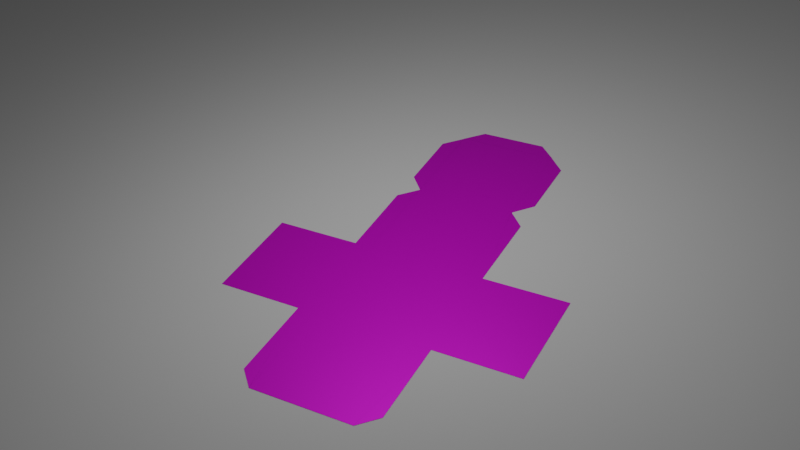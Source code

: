 # Source: Box.blend  (saved by Blender 3.3.6; exported with 4.5.12 LTS)
import bpy
from mathutils import Matrix  # noqa: F401  (used for matrix-valued properties, if any)

bpy.ops.wm.read_factory_settings(use_empty=True)
scene = bpy.context.scene
scene.name = 'Scene'

# ---- collections
col_collection = bpy.data.collections.new('Collection'); scene.collection.children.link(col_collection)

# ---- images (referenced by path relative to the original .blend; pixels are not part of the script)
import os
ASSET_DIR = os.environ.get("B2B_ASSET_DIR", "")  # directory of the original .blend (textures are referenced by path, not embedded)
HERE = os.path.dirname(os.path.abspath(__file__))  # packed textures are extracted next to this script under _unpacked/

def load_image(name, relpath, width, height, colorspace="sRGB"):
    """Load a texture the original file referenced (path relative to the .blend, or extracted next to this script)."""
    p = next((c for c in (os.path.join(HERE, relpath), os.path.join(ASSET_DIR, relpath)) if relpath and os.path.exists(c)), "")
    if p:
        img = bpy.data.images.load(p, check_existing=True)
        img.name = name
    else:  # same state as the original file: an image datablock whose file is absent (Cycles renders it pink)
        img = bpy.data.images.new(name, width, height)
        img.source = "FILE"
        img.filepath = "//" + (relpath or name)
    img.colorspace_settings.name = colorspace
    return img
img_nord_jpg = load_image('nord.jpg', 'nord.jpg', 1024, 1024, 'sRGB')
img_top_jpg = load_image('top.jpg', 'top.jpg', 1024, 1024, 'sRGB')
img_bottom_jpg = load_image('bottom.jpg', 'bottom.jpg', 1024, 1024, 'sRGB')
img_sxdx_jpg = load_image('sxdx.jpg', 'sxdx.jpg', 1024, 1024, 'sRGB')
img_sud_jpg = load_image('sud.jpg', 'sud.jpg', 1024, 1024, 'sRGB')
img_nordspigoli_jpg = load_image('nordspigoli.jpg', 'nordspigoli.jpg', 1024, 1024, 'sRGB')
img_sudspigoli_jpg = load_image('sudspigoli.jpg', 'sudspigoli.jpg', 1024, 1024, 'sRGB')
img_topspigolilat_jpg = load_image('topspigolilat.jpg', 'topspigolilat.jpg', 1024, 1024, 'sRGB')
img_topspigolo_jpg = load_image('topspigolo.jpg', 'topspigolo.jpg', 1024, 1024, 'sRGB')

# ---- materials (node trees are filled in below, after node groups)
mat_nord = bpy.data.materials.new('nord')
mat_top = bpy.data.materials.new('top')
mat_bottom = bpy.data.materials.new('bottom')
mat_left = bpy.data.materials.new('left')
mat_right = bpy.data.materials.new('right')
mat_sud = bpy.data.materials.new('sud')
mat_s2nord = bpy.data.materials.new('s2nord')
mat_s2sud = bpy.data.materials.new('s2sud')
mat_s1sud = bpy.data.materials.new('s1sud')
mat_s1nord = bpy.data.materials.new('s1nord')
mat_s1top = bpy.data.materials.new('s1top')
mat_s2top = bpy.data.materials.new('s2top')
mat_s3top = bpy.data.materials.new('s3top')
mat_material_001 = bpy.data.materials.new('Material.001')
mat_material_001.preview_render_type = 'FLAT'
mat_both = bpy.data.materials.new('Both')

# ---- material node trees
mat_nord.use_nodes = True; mat_nord.node_tree.nodes.clear()
_N = mat_nord.node_tree.nodes; _L = mat_nord.node_tree.links
n0 = _N.new('ShaderNodeBsdfPrincipled'); n0.name = 'Principled BSDF'; n0.location = (10, 300)
n0.distribution = 'GGX'
n0.subsurface_method = 'RANDOM_WALK_SKIN'
n0.inputs[1].default_value = 0.5
n0.inputs[3].default_value = 1.45
n0.inputs[27].default_value = (0.0, 0.0, 0.0, 1.0)
n0.inputs[28].default_value = 1.0
n1 = _N.new('ShaderNodeOutputMaterial'); n1.name = 'Material Output'; n1.location = (300, 300)
n2 = _N.new('ShaderNodeTexImage'); n2.name = 'Image Texture'; n2.location = (49, 616)
n2.image = img_nord_jpg
n3 = _N.new('ShaderNodeTexImage'); n3.name = 'Image Texture.001'; n3.location = (328, 86)
n3.image = img_nord_jpg
n4 = _N.new('ShaderNodeDisplacement'); n4.name = 'Displacement'; n4.location = (380, 538)
n4.inputs[2].default_value = 0.05
_L.new(n0.outputs[0], n1.inputs[0])
_L.new(n2.outputs[0], n0.inputs[0])
_L.new(n4.outputs[0], n1.inputs[2])
_L.new(n3.outputs[0], n4.inputs[0])
n1.is_active_output = True
mat_top.use_nodes = True; mat_top.node_tree.nodes.clear()
_N = mat_top.node_tree.nodes; _L = mat_top.node_tree.links
n0 = _N.new('ShaderNodeBsdfPrincipled'); n0.name = 'Principled BSDF'; n0.location = (10, 300)
n0.distribution = 'GGX'
n0.subsurface_method = 'RANDOM_WALK_SKIN'
n0.inputs[1].default_value = 0.5
n0.inputs[3].default_value = 1.45
n0.inputs[27].default_value = (0.0, 0.0, 0.0, 1.0)
n0.inputs[28].default_value = 1.0
n1 = _N.new('ShaderNodeOutputMaterial'); n1.name = 'Material Output'; n1.location = (300, 300)
n2 = _N.new('ShaderNodeTexImage'); n2.name = 'Image Texture'; n2.location = (49, 610)
n2.image = img_top_jpg
n3 = _N.new('ShaderNodeTexImage'); n3.name = 'Image Texture.001'; n3.location = (354, 81)
n3.image = img_top_jpg
n4 = _N.new('ShaderNodeDisplacement'); n4.name = 'Displacement'; n4.location = (373, 537)
n4.inputs[2].default_value = 0.05
_L.new(n0.outputs[0], n1.inputs[0])
_L.new(n2.outputs[0], n0.inputs[0])
_L.new(n4.outputs[0], n1.inputs[2])
_L.new(n3.outputs[0], n4.inputs[0])
n1.is_active_output = True
mat_bottom.use_nodes = True; mat_bottom.node_tree.nodes.clear()
_N = mat_bottom.node_tree.nodes; _L = mat_bottom.node_tree.links
n0 = _N.new('ShaderNodeBsdfPrincipled'); n0.name = 'Principled BSDF'; n0.location = (10, 300)
n0.distribution = 'GGX'
n0.subsurface_method = 'RANDOM_WALK_SKIN'
n0.inputs[1].default_value = 0.5
n0.inputs[3].default_value = 1.45
n0.inputs[27].default_value = (0.0, 0.0, 0.0, 1.0)
n0.inputs[28].default_value = 1.0
n1 = _N.new('ShaderNodeOutputMaterial'); n1.name = 'Material Output'; n1.location = (300, 300)
n2 = _N.new('ShaderNodeTexImage'); n2.name = 'Image Texture'; n2.location = (28, 612)
n2.image = img_bottom_jpg
n3 = _N.new('ShaderNodeTexImage'); n3.name = 'Image Texture.001'; n3.location = (314, 110)
n3.image = img_bottom_jpg
n4 = _N.new('ShaderNodeDisplacement'); n4.name = 'Displacement'; n4.location = (364, 543)
n4.inputs[2].default_value = 0.05
_L.new(n0.outputs[0], n1.inputs[0])
_L.new(n2.outputs[0], n0.inputs[0])
_L.new(n4.outputs[0], n1.inputs[2])
_L.new(n3.outputs[0], n4.inputs[0])
n1.is_active_output = True
mat_left.use_nodes = True; mat_left.node_tree.nodes.clear()
_N = mat_left.node_tree.nodes; _L = mat_left.node_tree.links
n0 = _N.new('ShaderNodeBsdfPrincipled'); n0.name = 'Principled BSDF'; n0.location = (10, 300)
n0.distribution = 'GGX'
n0.subsurface_method = 'RANDOM_WALK_SKIN'
n0.inputs[1].default_value = 0.5
n0.inputs[3].default_value = 1.45
n0.inputs[27].default_value = (0.0, 0.0, 0.0, 1.0)
n0.inputs[28].default_value = 1.0
n1 = _N.new('ShaderNodeOutputMaterial'); n1.name = 'Material Output'; n1.location = (300, 300)
n2 = _N.new('ShaderNodeTexImage'); n2.name = 'Image Texture'; n2.location = (23, 642)
n2.image = img_sxdx_jpg
n3 = _N.new('ShaderNodeTexImage'); n3.name = 'Image Texture.001'; n3.location = (336, 125)
n3.image = img_sxdx_jpg
n4 = _N.new('ShaderNodeDisplacement'); n4.name = 'Displacement'; n4.location = (348, 578)
n4.inputs[2].default_value = 0.05
_L.new(n0.outputs[0], n1.inputs[0])
_L.new(n2.outputs[0], n0.inputs[0])
_L.new(n4.outputs[0], n1.inputs[2])
_L.new(n3.outputs[0], n4.inputs[0])
n1.is_active_output = True
mat_right.use_nodes = True; mat_right.node_tree.nodes.clear()
_N = mat_right.node_tree.nodes; _L = mat_right.node_tree.links
n0 = _N.new('ShaderNodeBsdfPrincipled'); n0.name = 'Principled BSDF'; n0.location = (10, 300)
n0.distribution = 'GGX'
n0.subsurface_method = 'RANDOM_WALK_SKIN'
n0.inputs[1].default_value = 0.5
n0.inputs[3].default_value = 1.45
n0.inputs[27].default_value = (0.0, 0.0, 0.0, 1.0)
n0.inputs[28].default_value = 1.0
n1 = _N.new('ShaderNodeTexImage'); n1.name = 'Image Texture'; n1.location = (34, 627)
n1.image = img_sxdx_jpg
n2 = _N.new('ShaderNodeOutputMaterial'); n2.name = 'Material Output'; n2.location = (437, 407)
n3 = _N.new('ShaderNodeDisplacement'); n3.name = 'Displacement'; n3.location = (370, 638)
n3.inputs[2].default_value = 0.05
n4 = _N.new('ShaderNodeTexImage'); n4.name = 'Image Texture.001'; n4.location = (284, 147)
n4.image = img_sxdx_jpg
_L.new(n0.outputs[0], n2.inputs[0])
_L.new(n1.outputs[0], n0.inputs[0])
_L.new(n4.outputs[0], n3.inputs[0])
_L.new(n3.outputs[0], n2.inputs[2])
n2.is_active_output = True
mat_sud.use_nodes = True; mat_sud.node_tree.nodes.clear()
_N = mat_sud.node_tree.nodes; _L = mat_sud.node_tree.links
n0 = _N.new('ShaderNodeBsdfPrincipled'); n0.name = 'Principled BSDF'; n0.location = (10, 300)
n0.distribution = 'GGX'
n0.subsurface_method = 'RANDOM_WALK_SKIN'
n0.inputs[1].default_value = 0.5
n0.inputs[3].default_value = 1.45
n0.inputs[27].default_value = (0.0, 0.0, 0.0, 1.0)
n0.inputs[28].default_value = 1.0
n1 = _N.new('ShaderNodeOutputMaterial'); n1.name = 'Material Output'; n1.location = (300, 300)
n2 = _N.new('ShaderNodeTexImage'); n2.name = 'Image Texture'; n2.location = (74, 627)
n2.image = img_sud_jpg
n3 = _N.new('ShaderNodeTexImage'); n3.name = 'Image Texture.001'; n3.location = (339, 68)
n3.image = img_sud_jpg
n4 = _N.new('ShaderNodeDisplacement'); n4.name = 'Displacement'; n4.location = (394, 578)
n4.inputs[2].default_value = 0.05
_L.new(n0.outputs[0], n1.inputs[0])
_L.new(n2.outputs[0], n0.inputs[0])
_L.new(n4.outputs[0], n1.inputs[2])
_L.new(n3.outputs[0], n4.inputs[0])
n1.is_active_output = True
mat_s2nord.use_nodes = True; mat_s2nord.node_tree.nodes.clear()
_N = mat_s2nord.node_tree.nodes; _L = mat_s2nord.node_tree.links
n0 = _N.new('ShaderNodeBsdfPrincipled'); n0.name = 'Principled BSDF'; n0.location = (10, 300)
n0.distribution = 'GGX'
n0.subsurface_method = 'RANDOM_WALK_SKIN'
n0.inputs[1].default_value = 0.5
n0.inputs[3].default_value = 1.45
n0.inputs[27].default_value = (0.0, 0.0, 0.0, 1.0)
n0.inputs[28].default_value = 1.0
n1 = _N.new('ShaderNodeOutputMaterial'); n1.name = 'Material Output'; n1.location = (300, 300)
n2 = _N.new('ShaderNodeTexImage'); n2.name = 'Image Texture'; n2.location = (55, 606)
n2.image = img_nordspigoli_jpg
n3 = _N.new('ShaderNodeTexImage'); n3.name = 'Image Texture.001'; n3.location = (352, 122)
n3.image = img_nordspigoli_jpg
n4 = _N.new('ShaderNodeDisplacement'); n4.name = 'Displacement'; n4.location = (367, 551)
n4.inputs[2].default_value = 0.05
_L.new(n0.outputs[0], n1.inputs[0])
_L.new(n2.outputs[0], n0.inputs[0])
_L.new(n4.outputs[0], n1.inputs[2])
_L.new(n3.outputs[0], n4.inputs[0])
n1.is_active_output = True
mat_s2sud.use_nodes = True; mat_s2sud.node_tree.nodes.clear()
_N = mat_s2sud.node_tree.nodes; _L = mat_s2sud.node_tree.links
n0 = _N.new('ShaderNodeBsdfPrincipled'); n0.name = 'Principled BSDF'; n0.location = (10, 300)
n0.distribution = 'GGX'
n0.subsurface_method = 'RANDOM_WALK_SKIN'
n0.inputs[1].default_value = 0.5
n0.inputs[3].default_value = 1.45
n0.inputs[27].default_value = (0.0, 0.0, 0.0, 1.0)
n0.inputs[28].default_value = 1.0
n1 = _N.new('ShaderNodeOutputMaterial'); n1.name = 'Material Output'; n1.location = (300, 300)
n2 = _N.new('ShaderNodeTexImage'); n2.name = 'Image Texture'; n2.location = (38, 625)
n2.image = img_sudspigoli_jpg
n3 = _N.new('ShaderNodeTexImage'); n3.name = 'Image Texture.001'; n3.location = (348, 93)
n3.image = img_sudspigoli_jpg
n4 = _N.new('ShaderNodeDisplacement'); n4.name = 'Displacement'; n4.location = (376, 557)
n4.inputs[2].default_value = 0.05
_L.new(n0.outputs[0], n1.inputs[0])
_L.new(n2.outputs[0], n0.inputs[0])
_L.new(n3.outputs[0], n4.inputs[0])
_L.new(n4.outputs[0], n1.inputs[2])
n1.is_active_output = True
mat_s1sud.use_nodes = True; mat_s1sud.node_tree.nodes.clear()
_N = mat_s1sud.node_tree.nodes; _L = mat_s1sud.node_tree.links
n0 = _N.new('ShaderNodeBsdfPrincipled'); n0.name = 'Principled BSDF'; n0.location = (10, 300)
n0.distribution = 'GGX'
n0.subsurface_method = 'RANDOM_WALK_SKIN'
n0.inputs[1].default_value = 0.5
n0.inputs[3].default_value = 1.45
n0.inputs[27].default_value = (0.0, 0.0, 0.0, 1.0)
n0.inputs[28].default_value = 1.0
n1 = _N.new('ShaderNodeOutputMaterial'); n1.name = 'Material Output'; n1.location = (300, 300)
n2 = _N.new('ShaderNodeTexImage'); n2.name = 'Image Texture'; n2.location = (65, 669)
n2.image = img_sudspigoli_jpg
n3 = _N.new('ShaderNodeDisplacement'); n3.name = 'Displacement'; n3.location = (406, 548)
n3.inputs[2].default_value = 0.05
n4 = _N.new('ShaderNodeTexImage'); n4.name = 'Image Texture.001'; n4.location = (368, 119)
n4.image = img_sudspigoli_jpg
_L.new(n0.outputs[0], n1.inputs[0])
_L.new(n2.outputs[0], n0.inputs[0])
_L.new(n3.outputs[0], n1.inputs[2])
_L.new(n4.outputs[0], n3.inputs[0])
n1.is_active_output = True
mat_s1nord.use_nodes = True; mat_s1nord.node_tree.nodes.clear()
_N = mat_s1nord.node_tree.nodes; _L = mat_s1nord.node_tree.links
n0 = _N.new('ShaderNodeBsdfPrincipled'); n0.name = 'Principled BSDF'; n0.location = (10, 300)
n0.distribution = 'GGX'
n0.subsurface_method = 'RANDOM_WALK_SKIN'
n0.inputs[1].default_value = 0.5
n0.inputs[3].default_value = 1.45
n0.inputs[27].default_value = (0.0, 0.0, 0.0, 1.0)
n0.inputs[28].default_value = 1.0
n1 = _N.new('ShaderNodeOutputMaterial'); n1.name = 'Material Output'; n1.location = (300, 300)
n2 = _N.new('ShaderNodeTexImage'); n2.name = 'Image Texture'; n2.location = (70, 623)
n2.image = img_nordspigoli_jpg
n3 = _N.new('ShaderNodeTexImage'); n3.name = 'Image Texture.001'; n3.location = (362, 114)
n3.image = img_nordspigoli_jpg
n4 = _N.new('ShaderNodeDisplacement'); n4.name = 'Displacement'; n4.location = (377, 524)
n4.inputs[2].default_value = 0.05
_L.new(n0.outputs[0], n1.inputs[0])
_L.new(n2.outputs[0], n0.inputs[0])
_L.new(n4.outputs[0], n1.inputs[2])
_L.new(n3.outputs[0], n4.inputs[0])
n1.is_active_output = True
mat_s1top.use_nodes = True; mat_s1top.node_tree.nodes.clear()
_N = mat_s1top.node_tree.nodes; _L = mat_s1top.node_tree.links
n0 = _N.new('ShaderNodeBsdfPrincipled'); n0.name = 'Principled BSDF'; n0.location = (10, 300)
n0.distribution = 'GGX'
n0.subsurface_method = 'RANDOM_WALK_SKIN'
n0.inputs[1].default_value = 0.5
n0.inputs[3].default_value = 1.45
n0.inputs[27].default_value = (0.0, 0.0, 0.0, 1.0)
n0.inputs[28].default_value = 1.0
n1 = _N.new('ShaderNodeOutputMaterial'); n1.name = 'Material Output'; n1.location = (300, 300)
n2 = _N.new('ShaderNodeTexImage'); n2.name = 'Image Texture'; n2.location = (46, 608)
n2.image = img_topspigolilat_jpg
n3 = _N.new('ShaderNodeTexImage'); n3.name = 'Image Texture.001'; n3.location = (357, 106)
n3.image = img_topspigolilat_jpg
n4 = _N.new('ShaderNodeDisplacement'); n4.name = 'Displacement'; n4.location = (387, 533)
n4.inputs[2].default_value = 0.05
_L.new(n0.outputs[0], n1.inputs[0])
_L.new(n2.outputs[0], n0.inputs[0])
_L.new(n4.outputs[0], n1.inputs[2])
_L.new(n3.outputs[0], n4.inputs[0])
n1.is_active_output = True
mat_s2top.use_nodes = True; mat_s2top.node_tree.nodes.clear()
_N = mat_s2top.node_tree.nodes; _L = mat_s2top.node_tree.links
n0 = _N.new('ShaderNodeBsdfPrincipled'); n0.name = 'Principled BSDF'; n0.location = (10, 300)
n0.distribution = 'GGX'
n0.subsurface_method = 'RANDOM_WALK_SKIN'
n0.inputs[1].default_value = 0.5
n0.inputs[3].default_value = 1.45
n0.inputs[27].default_value = (0.0, 0.0, 0.0, 1.0)
n0.inputs[28].default_value = 1.0
n1 = _N.new('ShaderNodeOutputMaterial'); n1.name = 'Material Output'; n1.location = (300, 300)
n2 = _N.new('ShaderNodeTexImage'); n2.name = 'Image Texture'; n2.location = (0, 597)
n2.image = img_topspigolilat_jpg
n3 = _N.new('ShaderNodeTexImage'); n3.name = 'Image Texture.001'; n3.location = (365, 101)
n3.image = img_topspigolilat_jpg
n4 = _N.new('ShaderNodeDisplacement'); n4.name = 'Displacement'; n4.location = (338, 553)
n4.inputs[2].default_value = 0.05
_L.new(n0.outputs[0], n1.inputs[0])
_L.new(n2.outputs[0], n0.inputs[0])
_L.new(n4.outputs[0], n1.inputs[2])
_L.new(n3.outputs[0], n4.inputs[0])
n1.is_active_output = True
mat_s3top.use_nodes = True; mat_s3top.node_tree.nodes.clear()
_N = mat_s3top.node_tree.nodes; _L = mat_s3top.node_tree.links
n0 = _N.new('ShaderNodeBsdfPrincipled'); n0.name = 'Principled BSDF'; n0.location = (10, 300)
n0.distribution = 'GGX'
n0.subsurface_method = 'RANDOM_WALK_SKIN'
n0.inputs[1].default_value = 0.5
n0.inputs[3].default_value = 1.45
n0.inputs[27].default_value = (0.0, 0.0, 0.0, 1.0)
n0.inputs[28].default_value = 1.0
n1 = _N.new('ShaderNodeOutputMaterial'); n1.name = 'Material Output'; n1.location = (300, 300)
n2 = _N.new('ShaderNodeTexImage'); n2.name = 'Image Texture'; n2.location = (40, 599)
n2.image = img_topspigolo_jpg
n3 = _N.new('ShaderNodeTexImage'); n3.name = 'Image Texture.001'; n3.location = (377, 100)
n3.image = img_topspigolo_jpg
n4 = _N.new('ShaderNodeDisplacement'); n4.name = 'Displacement'; n4.location = (374, 568)
n4.inputs[2].default_value = 0.05
_L.new(n0.outputs[0], n1.inputs[0])
_L.new(n2.outputs[0], n0.inputs[0])
_L.new(n4.outputs[0], n1.inputs[2])
_L.new(n3.outputs[0], n4.inputs[0])
n1.is_active_output = True
mat_material_001.use_nodes = True; mat_material_001.node_tree.nodes.clear()
_N = mat_material_001.node_tree.nodes; _L = mat_material_001.node_tree.links
n0 = _N.new('ShaderNodeOutputMaterial'); n0.name = 'Material Output'; n0.location = (300, 300)
n1 = _N.new('ShaderNodeBsdfDiffuse'); n1.name = 'Diffuse BSDF'; n1.location = (10, 300)
n1.inputs[1].default_value = 0.5
_L.new(n1.outputs[0], n0.inputs[0])
n0.is_active_output = True

# ---- world
world_world = bpy.data.worlds.new('World'); scene.world = world_world
world_world.use_nodes = True; world_world.node_tree.nodes.clear()
_N = world_world.node_tree.nodes; _L = world_world.node_tree.links
n0 = _N.new('ShaderNodeOutputWorld'); n0.name = 'World Output'; n0.location = (300, 300)
n1 = _N.new('ShaderNodeBackground'); n1.name = 'Background'; n1.location = (10, 300)
n1.inputs[0].default_value = (0.05088, 0.05088, 0.05088, 1.0)
_L.new(n1.outputs[0], n0.inputs[0])
n0.is_active_output = True
world_world.color = (0.05088, 0.05088, 0.05088)
world_world.use_sun_shadow = False
world_world.sun_shadow_jitter_overblur = 0.0

# ---- cameras
cam_camera = bpy.data.cameras.new('Camera')
cam_camera.clip_end = 100.0
cam_camera.ortho_scale = 7.314

# ---- lights
light_area = bpy.data.lights.new('Area', 'AREA')
light_area.transmission_factor = 0.0
light_area.energy = 23.56
light_area.shadow_soft_size = 1.192
light_area.shadow_maximum_resolution = 0.006
light_area.use_absolute_resolution = True
light_area.size = 1.192
light_area.size_y = 1.0

# ---- meshes
me_cube_001 = bpy.data.meshes.new('Cube.001')
me_cube_001.from_pydata([(-0.1111, -0.0001824, 4.238e-07), (-0.1111, -0.0001824, 0.009166), (-0.1111, -0.5984, 4.238e-07), (-0.1111, -0.5984, 0.009166), (0.4864, -0.0001824, 4.238e-07), (0.4864, -0.0001824, 0.009166), (0.4864, -0.5984, 4.238e-07), (0.4864, -0.5984, 0.009166)], [], [(0, 1, 3, 2), (2, 3, 7, 6), (6, 7, 5, 4), (4, 5, 1, 0), (2, 6, 4, 0), (7, 3, 1, 5)])
_uv = me_cube_001.uv_layers.new(name='UVMap')
_uv.uv.foreach_set('vector', [0.6612, 0.05934, 0.6788, 0.05934, 0.6788, 0.07696, 0.6612, 0.07696, 0.6598, 0.2685, 0.6806, 0.2685, 0.6806, 0.2894, 0.6598, 0.2894, 0.5751, 0.5297, 0.5935, 0.5297, 0.5935, 0.548, 0.5751, 0.548, 0.5746, 0.763, 0.5953, 0.763, 0.5953, 0.7837, 0.5746, 0.7837, 0.3332, 0.513, 0.3472, 0.513, 0.3472, 0.527, 0.3332, 0.527, 0.9979, 0.999, 0.0009975, 0.999, 0.0009976, 0.0009975, 0.9979, 0.0009976])
me_cube_001.materials.append(mat_nord)
me_cube_001.update()
me_cube_002 = bpy.data.meshes.new('Cube.002')
me_cube_002.from_pydata([(-0.2808, -0.0005183, 2.595e-06), (-0.2808, -0.0005183, 0.009168), (-0.2808, -0.5987, 2.595e-06), (-0.2808, -0.5987, 0.009168), (0.3168, -0.0005183, 2.595e-06), (0.3168, -0.0005183, 0.009168), (0.3168, -0.5987, 2.595e-06), (0.3168, -0.5987, 0.009168)], [], [(0, 1, 3, 2), (2, 3, 7, 6), (6, 7, 5, 4), (4, 5, 1, 0), (2, 6, 4, 0), (7, 3, 1, 5)])
_uv = me_cube_002.uv_layers.new(name='UVMap')
_uv.uv.foreach_set('vector', [0.8426, 0.9178, 0.8833, 0.9178, 0.8833, 0.9584, 0.8426, 0.9584, 0.1179, 0.9255, 0.1449, 0.9255, 0.1449, 0.9525, 0.1179, 0.9525, 0.1086, 0.9333, 0.1349, 0.9333, 0.1349, 0.9596, 0.1086, 0.9596, 0.8426, 0.9291, 0.8783, 0.9291, 0.8783, 0.9648, 0.8426, 0.9648, 0.1064, 0.9292, 0.1441, 0.9292, 0.1441, 0.967, 0.1064, 0.967, 0.9979, 0.999, 0.0009975, 0.999, 0.0009975, 0.0009975, 0.9979, 0.0009976])
me_cube_002.materials.append(mat_top)
me_cube_002.update()
me_cube_003 = bpy.data.meshes.new('Cube.003')
me_cube_003.from_pydata([(-0.2988, 0.01793, -0.004583), (-0.2988, 0.01793, 0.004583), (-0.2988, -0.5803, -0.004583), (-0.2988, -0.5803, 0.004583), (0.2988, 0.01793, -0.004583), (0.2988, 0.01793, 0.004583), (0.2988, -0.5803, -0.004583), (0.2988, -0.5803, 0.004583)], [], [(0, 1, 3, 2), (2, 3, 7, 6), (6, 7, 5, 4), (4, 5, 1, 0), (2, 6, 4, 0), (7, 3, 1, 5)])
_uv = me_cube_003.uv_layers.new(name='UVMap')
_uv.uv.foreach_set('vector', [0.5714, 0.0574, 0.5954, 0.0574, 0.5954, 0.08141, 0.5714, 0.08141, 0.5723, 0.3, 0.5954, 0.3, 0.5954, 0.3231, 0.5723, 0.3231, 0.5736, 0.525, 0.5954, 0.525, 0.5954, 0.5469, 0.5736, 0.5469, 0.5757, 0.7897, 0.5954, 0.7897, 0.5954, 0.8095, 0.5757, 0.8095, 0.1578, 0.574, 0.1735, 0.574, 0.1735, 0.5897, 0.1578, 0.5897, 0.9979, 0.999, 0.0009975, 0.999, 0.0009975, 0.0009975, 0.9979, 0.0009976])
me_cube_003.materials.append(mat_bottom)
me_cube_003.update()
me_cube_004 = bpy.data.meshes.new('Cube.004')
me_cube_004.from_pydata([(-0.0004612, 0.1877, 1.721e-06), (-0.0004612, 0.1877, 0.009167), (-0.0004612, -0.4105, 1.721e-06), (-0.0004612, -0.4105, 0.009167), (0.5971, 0.1877, 1.721e-06), (0.5971, 0.1877, 0.009167), (0.5971, -0.4105, 1.721e-06), (0.5971, -0.4105, 0.009167)], [], [(0, 1, 3, 2), (2, 3, 7, 6), (6, 7, 5, 4), (4, 5, 1, 0), (2, 6, 4, 0), (7, 3, 1, 5)])
_uv = me_cube_004.uv_layers.new(name='UVMap')
_uv.uv.foreach_set('vector', [0.3317, 0.2477, 0.346, 0.2477, 0.346, 0.262, 0.3317, 0.262, 0.4032, 0.4894, 0.4257, 0.4894, 0.4257, 0.512, 0.4032, 0.512, 0.3499, 0.7377, 0.3658, 0.7377, 0.3658, 0.7537, 0.3499, 0.7537, 0.3605, 0.4877, 0.381, 0.4877, 0.381, 0.5082, 0.3605, 0.5082, 0.5209, 0.4889, 0.5429, 0.4889, 0.5429, 0.5109, 0.5209, 0.5109, 0.0009547, -0.002243, 1.0, -0.002243, 1.0, 0.9973, 0.0009547, 0.9973])
me_cube_004.materials.append(mat_left)
me_cube_004.update()
me_cube_005 = bpy.data.meshes.new('Cube.005')
me_cube_005.from_pydata([(-0.5969, 0.3083, -1.369e-06), (-0.5969, 0.3083, 0.009164), (-0.5969, -0.2899, -1.369e-06), (-0.5969, -0.2899, 0.009164), (0.0006136, 0.3083, -1.369e-06), (0.0006136, 0.3083, 0.009164), (0.0006136, -0.2899, -1.369e-06), (0.0006136, -0.2899, 0.009164)], [], [(0, 1, 3, 2), (2, 3, 7, 6), (6, 7, 5, 4), (4, 5, 1, 0), (2, 6, 4, 0), (7, 3, 1, 5)])
_uv = me_cube_005.uv_layers.new(name='UVMap')
_uv.uv.foreach_set('vector', [0.4318, 0.6592, 0.4473, 0.6592, 0.4473, 0.6747, 0.4318, 0.6747, 0.3722, 0.4889, 0.3898, 0.4889, 0.3898, 0.5065, 0.3722, 0.5065, 0.3996, 0.6511, 0.4191, 0.6511, 0.4191, 0.6706, 0.3996, 0.6706, 0.3126, 0.6553, 0.3281, 0.6553, 0.3281, 0.6708, 0.3126, 0.6708, 0.3383, 0.6552, 0.358, 0.6552, 0.358, 0.6749, 0.3383, 0.6749, 0.9979, 0.999, 0.0009975, 0.999, 0.0009975, 0.0009975, 0.9979, 0.0009975])
me_cube_005.materials.append(mat_right)
me_cube_005.update()
me_cube_006 = bpy.data.meshes.new('Cube.006')
me_cube_006.from_pydata([(-0.1622, 0.5987, 5.257e-07), (-0.1622, 0.5987, 0.009166), (-0.1622, 0.0005378, 5.257e-07), (-0.1622, 0.0005378, 0.009166), (0.4354, 0.5987, 5.257e-07), (0.4354, 0.5987, 0.009166), (0.4354, 0.0005378, 5.257e-07), (0.4354, 0.0005378, 0.009166)], [], [(0, 1, 3, 2), (2, 3, 7, 6), (6, 7, 5, 4), (4, 5, 1, 0), (2, 6, 4, 0), (7, 3, 1, 5)])
_uv = me_cube_006.uv_layers.new(name='UVMap')
_uv.uv.foreach_set('vector', [0.321, 0.1138, 0.3427, 0.1138, 0.3427, 0.1356, 0.321, 0.1356, 0.3234, 0.4868, 0.3459, 0.4868, 0.3459, 0.5094, 0.3234, 0.5094, 0.3198, 0.6483, 0.3452, 0.6483, 0.3452, 0.6737, 0.3198, 0.6737, 0.3245, 0.8074, 0.3399, 0.8074, 0.3399, 0.8228, 0.3245, 0.8228, 0.3257, 0.6824, 0.3417, 0.6824, 0.3417, 0.6984, 0.3257, 0.6984, 0.0006524, 0.997, 0.9947, 0.997, 0.9947, 0.002939, 0.0006524, 0.002939])
me_cube_006.materials.append(mat_sud)
me_cube_006.update()
me_cube_008 = bpy.data.meshes.new('Cube.008')
me_cube_008.from_pydata([(-5.433e-05, 1.106e-05, 6.888e-05), (-5.433e-05, 1.106e-05, 0.009234), (-5.433e-05, -0.5982, 6.888e-05), (-5.433e-05, -0.5982, 0.009234), (0.0975, 1.106e-05, 6.888e-05), (0.0975, 1.106e-05, 0.009234), (-0.0004215, -0.5982, 6.888e-05), (-0.0004215, -0.5982, 0.009234), (0.1006, -0.4971, 0.009234), (0.09967, -0.498, 6.888e-05)], [], [(0, 1, 3, 2), (2, 3, 7, 6), (6, 7, 8, 9), (4, 5, 1, 0), (2, 6, 9, 4, 0), (7, 3, 1, 5, 8), (9, 8, 5, 4)])
_uv = me_cube_008.uv_layers.new(name='UVMap')
_uv.uv.foreach_set('vector', [0.15, 0.8903, 0.2176, 0.8903, 0.2176, 0.958, 0.15, 0.958, 0.06902, 0.892, 0.1627, 0.892, 0.1627, 0.9857, 0.06902, 0.9857, 0.03302, 0.9342, 0.283, 0.9342, 0.283, 0.9764, 0.03302, 0.976, 0.375, 0.923, 0.452, 0.923, 0.452, 1.0, 0.375, 1.0, 0.2805, 0.907, 0.07308, 0.907, 0.07308, 0.9194, 0.07308, 0.9811, 0.2805, 0.9811, 0.9978, 1.002, 0.9942, 1.002, 0.9978, 0.0009032, 0.03552, 0.000803, 0.002032, 0.833, 0.1465, 0.9115, 0.2251, 0.9116, 0.2251, 0.9855, 0.1465, 0.9855])
me_cube_008.materials.append(mat_s2nord)
me_cube_008.update()
me_cube_009 = bpy.data.meshes.new('Cube.009')
me_cube_009.from_pydata([(0.0001416, -1.425e-05, 5.264e-07), (0.0001416, -1.425e-05, 0.009166), (0.0001416, -0.5982, 5.264e-07), (0.0001416, -0.5982, 0.009166), (0.0977, -1.425e-05, 5.264e-07), (0.0977, -1.425e-05, 0.009166), (-0.0002256, -0.5982, 5.264e-07), (-0.0002256, -0.5982, 0.009166), (0.1008, -0.4971, 0.009166), (0.09986, -0.4981, 5.264e-07)], [], [(0, 1, 3, 2), (2, 3, 7, 6), (6, 7, 8, 9), (4, 5, 1, 0), (2, 6, 9, 4, 0), (7, 3, 1, 5, 8), (9, 8, 5, 4)])
_uv = me_cube_009.uv_layers.new(name='UVMap')
_uv.uv.foreach_set('vector', [0.1058, 0.0312, 0.175, 0.0312, 0.175, 0.1004, 0.1058, 0.1004, 0.1237, 0.02862, 0.193, 0.02862, 0.193, 0.09793, 0.1237, 0.09793, 0.07802, 0.04387, 0.328, 0.04387, 0.328, 0.08611, 0.07802, 0.08572, 0.1533, 0.01752, 0.229, 0.01752, 0.229, 0.09325, 0.1533, 0.09325, 0.1645, 0.04016, 0.07698, 0.04016, 0.07698, 0.05178, 0.07698, 0.1096, 0.1645, 0.1096, 1.001, 0.0004104, 0.9979, 0.0004108, 1.001, 0.9995, 0.0471, 0.9996, 0.01388, 0.1693, 0.1104, 0.00549, 0.238, 0.005687, 0.238, 0.1117, 0.1104, 0.1117])
me_cube_009.materials.append(mat_s2sud)
me_cube_009.update()
me_cube_010 = bpy.data.meshes.new('Cube.010')
me_cube_010.from_pydata([(-0.0001702, 0.0002685, 1.167e-06), (-0.0001702, 0.0002685, 0.009167), (-0.0001702, -0.5979, 1.167e-06), (-0.0001702, -0.5979, 0.009167), (0.09738, 0.0002685, 1.167e-06), (0.09738, 0.0002685, 0.009167), (-0.0005374, -0.5979, 1.167e-06), (-0.0005374, -0.5979, 0.009167), (0.1005, -0.4969, 0.009167), (0.09955, -0.4978, 1.167e-06)], [], [(0, 1, 3, 2), (2, 3, 7, 6), (6, 7, 8, 9), (4, 5, 1, 0), (2, 6, 9, 4, 0), (7, 3, 1, 5, 8), (9, 8, 5, 4)])
_uv = me_cube_010.uv_layers.new(name='UVMap')
_uv.uv.foreach_set('vector', [0.1029, 0.03345, 0.1778, 0.03345, 0.1778, 0.1084, 0.1029, 0.1084, 0.05804, 0.03603, 0.05804, 0.03603, 0.05804, 0.116, 0.05804, 0.116, 0.06002, 0.02902, 0.31, 0.02902, 0.31, 0.07125, 0.06002, 0.07086, 0.1188, 0.04872, 0.175, 0.04872, 0.175, 0.105, 0.1188, 0.105, 0.1044, 0.05427, 0.132, 0.05427, 0.132, 0.05889, 0.132, 0.08187, 0.1044, 0.08187, 1.001, 0.0004104, 0.997, 0.0004108, 1.001, 0.9995, 0.013, 0.9996, -0.02138, 0.1693, 0.08912, 0.02592, 0.184, 0.02607, 0.184, 0.1049, 0.08912, 0.1049])
me_cube_010.materials.append(mat_s1sud)
me_cube_010.update()
me_cube_011 = bpy.data.meshes.new('Cube.011')
me_cube_011.from_pydata([(-0.0001436, 0.0001778, 0.0005312), (-0.0001436, 0.0001778, 0.009697), (-0.0001436, -0.598, 0.0005312), (-0.0001436, -0.598, 0.009697), (0.09741, 0.0001778, 0.0005312), (0.09741, 0.0001778, 0.009697), (-0.0005108, -0.598, 0.0005312), (-0.0005108, -0.598, 0.009697), (0.1005, -0.497, 0.009697), (0.09958, -0.4979, 0.0005312)], [], [(0, 1, 3, 2), (2, 3, 7, 6), (6, 7, 8, 9), (4, 5, 1, 0), (2, 6, 9, 4, 0), (7, 3, 1, 5, 8), (9, 8, 5, 4)])
_uv = me_cube_011.uv_layers.new(name='UVMap')
_uv.uv.foreach_set('vector', [0.2379, 0.914, 0.31, 0.914, 0.31, 0.9862, 0.2379, 0.9862, 0.05421, 0.9035, 0.2565, 0.9035, 0.2565, 0.9883, 0.05421, 0.9883, 0.06902, 0.9416, 0.319, 0.9416, 0.319, 0.9838, 0.06902, 0.9834, 0.1274, 0.8957, 0.22, 0.8957, 0.22, 0.9883, 0.1274, 0.9883, 0.1041, 0.9092, 0.159, 0.9092, 0.159, 0.9184, 0.159, 0.9641, 0.1041, 0.9641, 1.005, 0.9996, 1.001, 0.9996, 1.005, 0.0005106, 0.02688, 0.0004104, -0.00714, 0.8307, 0.1341, 0.926, 0.202, 0.9261, 0.202, 0.9826, 0.1341, 0.9826])
me_cube_011.materials.append(mat_s1nord)
me_cube_011.update()
me_cube_012 = bpy.data.meshes.new('Cube.012')
me_cube_012.from_pydata([(-0.0003159, 0.2575, 3.073e-08), (-0.0003159, 0.2575, 0.009166), (-0.0003159, -0.3407, 3.073e-08), (-0.0003159, -0.3407, 0.009166), (-0.0001729, 0.2575, 3.073e-08), (-0.0001729, 0.2575, 0.009166), (-0.0006831, -0.3407, 3.073e-08), (-0.0006831, -0.3407, 0.009166), (0.1003, -0.2397, 0.009166), (0.0994, -0.2406, 3.073e-08), (0.09769, 0.1531, 3.073e-08), (0.09789, 0.1529, 0.009166)], [], [(0, 1, 3, 2), (2, 3, 7, 6), (6, 7, 8, 9), (4, 5, 1, 0), (2, 6, 9, 10, 4, 0), (7, 3, 1, 5, 11, 8), (9, 8, 11, 10), (10, 11, 5, 4)])
_uv = me_cube_012.uv_layers.new(name='UVMap')
_uv.uv.foreach_set('vector', [0.1152, 0.03566, 0.166, 0.03566, 0.166, 0.08648, 0.1152, 0.08648, 0.04819, 0.8755, 0.166, 0.8755, 0.166, 0.9933, 0.04819, 0.9933, 0.08702, 0.9264, 0.337, 0.9264, 0.337, 0.9686, 0.08702, 0.9683, 0.123, 0.9046, 0.2199, 0.9046, 0.2199, 1.001, 0.123, 1.001, 0.1555, 0.913, 0.204, 0.913, 0.204, 0.9212, 0.204, 0.9531, 0.204, 0.9616, 0.1555, 0.9616, 0.9831, 0.0004105, 0.9794, 0.0004108, 0.9831, 0.9996, 0.9817, 0.9996, 0.004983, 0.8249, -0.0217, 0.1693, 0.1527, 0.9133, 0.256, 0.9134, 0.256, 0.9813, 0.1527, 0.9813, 0.05214, 0.9411, 0.202, 0.941, 0.202, 0.9672, 0.05214, 0.9672])
me_cube_012.materials.append(mat_s1top)
me_cube_012.update()
me_cube_013 = bpy.data.meshes.new('Cube.013')
me_cube_013.from_pydata([(0.0001068, 0.5637, -0.0006666), (0.0001068, 0.5637, 0.008499), (0.0001068, -0.03451, -0.0006666), (0.0001068, -0.03451, 0.008499), (0.0002498, 0.5637, -0.0006666), (0.0002498, 0.5637, 0.008499), (-0.0002604, -0.03451, -0.0006666), (-0.0002604, -0.03451, 0.008499), (0.1008, 0.06655, 0.008499), (0.09983, 0.06562, -0.0006666), (0.09812, 0.4593, -0.0006666), (0.09831, 0.4591, 0.008499)], [], [(0, 1, 3, 2), (2, 3, 7, 6), (6, 7, 8, 9), (4, 5, 1, 0), (2, 6, 9, 10, 4, 0), (7, 3, 1, 5, 11, 8), (9, 8, 11, 10), (10, 11, 5, 4)])
_uv = me_cube_013.uv_layers.new(name='UVMap')
_uv.uv.foreach_set('vector', [0.159, 0.0423, 0.2122, 0.0423, 0.2122, 0.09548, 0.159, 0.09548, 0.03302, 0.8727, 0.1714, 0.8727, 0.1714, 1.011, 0.03302, 1.011, 0.231, 0.9227, 0.2919, 0.9227, 0.2919, 0.933, 0.231, 0.9329, 0.375, 0.942, 0.433, 0.942, 0.433, 1.0, 0.375, 1.0, 0.04401, 0.9303, 0.1163, 0.9303, 0.1163, 0.9424, 0.1163, 0.99, 0.1163, 1.003, 0.04401, 1.003, 1.001, 0.0004105, 0.9973, 0.0004109, 1.001, 0.9996, 0.9996, 0.9996, -0.01205, 0.8249, -0.03968, 0.1693, 0.168, 0.9048, 0.2458, 0.9049, 0.2458, 0.956, 0.168, 0.956, 0.177, 0.8841, 0.3283, 0.884, 0.3283, 0.9105, 0.177, 0.9105])
me_cube_013.materials.append(mat_s2top)
me_cube_013.update()
me_cube_014 = bpy.data.meshes.new('Cube.014')
me_cube_014.from_pydata([(1.788e-07, 0.263, -0.00881), (1.788e-07, 0.263, 0.0003558), (1.788e-07, -0.3352, -0.00881), (1.788e-07, -0.3352, 0.0003558), (0.0001432, 0.263, -0.00881), (0.0001432, 0.263, 0.0003558), (-0.000367, -0.3352, -0.00881), (-0.000367, -0.3352, 0.0003558), (0.1006, -0.2342, 0.0003558), (0.09972, -0.2351, -0.00881), (0.09801, 0.1586, -0.00881), (0.09821, 0.1583, 0.0003558)], [], [(0, 1, 3, 2), (2, 3, 7, 6), (6, 7, 8, 9), (4, 5, 1, 0), (2, 6, 9, 10, 4, 0), (7, 3, 1, 5, 11, 8), (9, 8, 11, 10), (10, 11, 5, 4)])
_uv = me_cube_014.uv_layers.new(name='UVMap')
_uv.uv.foreach_set('vector', [0.8985, 0.6849, 0.9855, 0.6849, 0.9855, 0.772, 0.8985, 0.772, 0.9103, 0.6854, 0.9769, 0.6854, 0.9769, 0.752, 0.9103, 0.752, 0.8763, 0.8504, 0.9893, 0.8504, 0.9893, 0.8122, 0.8763, 0.8126, 0.8793, 0.8001, 0.9801, 0.8001, 0.9801, 0.901, 0.8793, 0.901, 0.8762, 0.7968, 0.9734, 0.7968, 0.9734, 0.8131, 0.9734, 0.877, 0.9734, 0.894, 0.8762, 0.894, -0.001196, 0.01088, -0.001196, 0.01444, 1.004, 0.0109, 1.004, 0.01229, 0.828, 0.9631, 0.1686, 0.9891, 0.8822, 0.8539, 1.018, 0.8541, 1.018, 0.9583, 0.8822, 0.9584, 0.8719, 0.8357, 0.9995, 0.8357, 0.9995, 0.858, 0.8719, 0.858])
me_cube_014.materials.append(mat_s3top)
me_cube_014.update()
me_plane = bpy.data.meshes.new('Plane')
me_plane.from_pydata([(-1.0, -1.0, 0.0), (1.0, -1.0, 0.0), (-1.0, 1.0, 0.0), (1.0, 1.0, 0.0)], [], [(0, 1, 3, 2)])
_uv = me_plane.uv_layers.new(name='UVMap')
_uv.uv.foreach_set('vector', [0.0, 0.0, 1.0, 0.0, 1.0, 1.0, 0.0, 1.0])
me_plane.materials.append(mat_material_001)
me_plane.update()

# ---- objects
ob_cube = bpy.data.objects.new('Cube', me_cube_001)
ob_cube_001 = bpy.data.objects.new('Cube.001', me_cube_002)
ob_cube_002 = bpy.data.objects.new('Cube.002', me_cube_003)
ob_cube_003 = bpy.data.objects.new('Cube.003', me_cube_004)
ob_cube_004 = bpy.data.objects.new('Cube.004', me_cube_005)
ob_cube_005 = bpy.data.objects.new('Cube.005', me_cube_006)
ob_cube_007 = bpy.data.objects.new('Cube.007', me_cube_008)
ob_cube_008 = bpy.data.objects.new('Cube.008', me_cube_009)
ob_cube_009 = bpy.data.objects.new('Cube.009', me_cube_010)
ob_cube_010 = bpy.data.objects.new('Cube.010', me_cube_011)
ob_cube_011 = bpy.data.objects.new('Cube.011', me_cube_012)
ob_cube_012 = bpy.data.objects.new('Cube.012', me_cube_013)
ob_cube_013 = bpy.data.objects.new('Cube.013', me_cube_014)
ob_area = bpy.data.objects.new('Area', light_area)
ob_plane = bpy.data.objects.new('Plane', me_plane)
ob_camera = bpy.data.objects.new('Camera', cam_camera)
ob_box_svg = bpy.data.objects.new('box.svg', None)

# ---- transforms, parenting, visibility, modifiers, constraints
ob_cube.location = (-0.1877, 0.01812, 0.0006472)
ob_cube.scale = (1.0, 1.0, 0.2556)
ob_cube_001.parent = ob_cube
ob_cube_001.matrix_parent_inverse = Matrix(((1.0, -0.0, 0.0, 0.1877), (-0.0, 1.0, -0.0, -0.01812), (0.0, 0.0, 3.912, -0.002532), (-0.0, 0.0, -0.0, 1.0)))
ob_cube_001.location = (-0.01798, -0.5796, 0.0006467)
ob_cube_001.scale = (1.0, 1.0, 0.2556)
ob_cube_002.location = (0.0, 0.5977, 0.001819)
ob_cube_002.scale = (1.0, 1.0, 0.2556)
ob_cube_003.location = (0.2983, 0.428, 0.0006469)
ob_cube_003.scale = (1.0, 1.0, 0.2556)
ob_cube_004.location = (-0.2989, 0.3074, 0.0006477)
ob_cube_004.scale = (1.0, 1.0, 0.2556)
ob_cube_005.location = (-0.1366, 0.6144, 0.0006472)
ob_cube_005.scale = (1.0, 1.0, 0.2556)
ob_cube_007.parent = ob_cube
ob_cube_007.matrix_parent_inverse = Matrix(((1.0, -0.0, 0.0, 0.1877), (-0.0, 1.0, -0.0, -0.01812), (0.0, 0.0, 3.912, -0.002532), (-0.0, 0.0, -0.0, 1.0)))
ob_cube_007.location = (-0.2986, 0.01792, 0.0006297)
ob_cube_007.scale = (-1.0, 1.0, 0.2556)
ob_cube_008.parent = ob_cube_005
ob_cube_008.matrix_parent_inverse = Matrix(((1.0, -0.0, 0.0, 0.1366), (-0.0, 1.0, -0.0, -0.6144), (0.0, 0.0, 3.912, -0.002532), (-0.0, 0.0, -0.0, 1.0)))
ob_cube_008.location = (-0.2984, 0.6154, 0.0006472)
ob_cube_008.scale = (-1.0, -1.0, 0.2556)
ob_cube_009.parent = ob_cube_005
ob_cube_009.matrix_parent_inverse = Matrix(((1.0, -0.0, 0.0, 0.1366), (-0.0, 1.0, -0.0, -0.6144), (0.0, 0.0, 3.912, -0.002532), (-0.0, 0.0, -0.0, 1.0)))
ob_cube_009.location = (0.2983, 0.6157, 0.000647)
ob_cube_009.scale = (1.0, -1.0, 0.2556)
ob_cube_010.parent = ob_cube
ob_cube_010.matrix_parent_inverse = Matrix(((1.0, -0.0, 0.0, 0.1877), (-0.0, 1.0, -0.0, -0.01812), (0.0, 0.0, 3.912, -0.002532), (-0.0, 0.0, -0.0, 1.0)))
ob_cube_010.location = (0.2978, 0.01776, 0.0005115)
ob_cube_010.scale = (1.0, 1.0, 0.2556)
ob_cube_011.parent = ob_cube_001
ob_cube_011.matrix_parent_inverse = Matrix(((1.0, -0.0, 0.0, 0.01798), (-0.0, 1.0, -0.0, 0.5796), (-0.0, 0.0, 3.912, -0.00253), (-0.0, 0.0, -0.0, 1.0)))
ob_cube_011.location = (0.298, -0.8375, 0.0006473)
ob_cube_011.scale = (1.0, 1.0, 0.2556)
ob_cube_012.parent = ob_cube_001
ob_cube_012.matrix_parent_inverse = Matrix(((1.0, -0.0, 0.0, 0.01798), (-0.0, 1.0, -0.0, 0.5796), (-0.0, 0.0, 3.912, -0.00253), (-0.0, 0.0, -0.0, 1.0)))
ob_cube_012.location = (-0.2988, -1.144, 0.0008177)
ob_cube_012.scale = (-1.0, 1.0, 0.2556)
ob_cube_013.parent = ob_cube_001
ob_cube_013.matrix_parent_inverse = Matrix(((1.0, -0.0, 0.0, 0.01798), (-0.0, 1.0, -0.0, 0.5796), (-0.0, 0.0, 3.912, -0.00253), (-0.0, 0.0, -0.0, 1.0)))
ob_cube_013.location = (-0.03631, -1.179, 0.002899)
ob_cube_013.rotation_euler = (0.0, 0.0, 1.571)
ob_cube_013.scale = (-1.0, 1.0, 0.2556)
ob_area.location = (-0.01612, 0.1101, 2.539)
ob_area.rotation_euler = (0.02018, 0.1298, -0.07297)
ob_plane.location = (-0.2984, 0.6154, 0.000598)
ob_plane.scale = (36.46, 21.65, 1.0)
ob_camera.location = (-2.472, 4.081, 3.835)
ob_camera.rotation_euler = (0.9231, 0.0818, 3.642)
ob_camera.lock_rotations_4d = False
ob_camera.empty_display_type = 'ARROWS'
ob_camera.color = (0.0, 0.0, 0.0, 0.0)
ob_camera.display_type = 'WIRE'
ob_camera.lineart.crease_threshold = 0.0
ob_box_svg.location = (0.0, 0.0, 0.0)
ob_box_svg.rotation_euler = (1.571, -0.0, 0.0)
ob_box_svg.empty_image_offset = (0.0, 0.0)
ob_box_svg.hide_render = True
ob_box_svg.use_grease_pencil_lights = True

# ---- collection membership
scene.collection.objects.link(ob_cube)
scene.collection.objects.link(ob_cube_001)
scene.collection.objects.link(ob_cube_002)
scene.collection.objects.link(ob_cube_003)
scene.collection.objects.link(ob_cube_004)
scene.collection.objects.link(ob_cube_005)
scene.collection.objects.link(ob_cube_007)
scene.collection.objects.link(ob_cube_008)
scene.collection.objects.link(ob_cube_009)
scene.collection.objects.link(ob_cube_010)
scene.collection.objects.link(ob_cube_011)
scene.collection.objects.link(ob_cube_012)
scene.collection.objects.link(ob_cube_013)
scene.collection.objects.link(ob_area)
scene.collection.objects.link(ob_plane)
col_collection.objects.link(ob_camera)
col_collection.objects.link(ob_box_svg)

# ---- scene / render settings (as saved in the file)
scene.camera = ob_camera
scene.frame_start = 1; scene.frame_end = 100; scene.frame_set(0)
scene.render.engine = 'CYCLES'
scene.render.image_settings.file_format = 'FFMPEG'
scene.render.image_settings.color_mode = 'RGB'
scene.cycles.samples = 2048
scene.cycles.sampling_pattern = 'TABULATED_SOBOL'
scene.cycles.use_light_tree = False
scene.view_settings.view_transform = 'Filmic'
bpy.context.view_layer.update()
